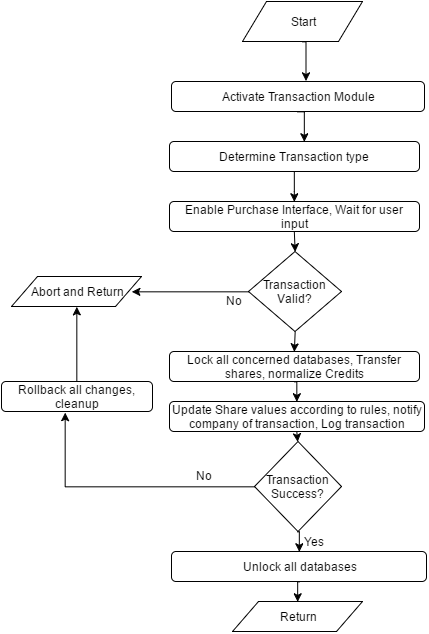

The diagram above was exported from draw.io. Its source (the exported page's mxGraphModel, read from the mxfile embedded in the PNG):
<mxGraphModel dx="733" dy="353" grid="1" gridSize="10" guides="1" tooltips="1" connect="1" arrows="1" fold="1" page="1" pageScale="1" pageWidth="850" pageHeight="1100" background="#ffffff" math="0" shadow="0">
  <root>
    <mxCell id="0" />
    <mxCell id="1" parent="0" />
    <mxCell id="62" style="edgeStyle=orthogonalEdgeStyle;rounded=0;html=1;exitX=0.5;exitY=1;entryX=0.532;entryY=-0.028;entryPerimeter=0;jettySize=auto;orthogonalLoop=1;" edge="1" parent="1" source="2" target="3">
      <mxGeometry relative="1" as="geometry" />
    </mxCell>
    <mxCell id="2" value="Start" style="shape=parallelogram;whiteSpace=wrap;html=1;" vertex="1" parent="1">
      <mxGeometry x="381" y="20" width="120" height="40" as="geometry" />
    </mxCell>
    <mxCell id="63" style="edgeStyle=orthogonalEdgeStyle;rounded=0;html=1;exitX=0.5;exitY=1;entryX=0.539;entryY=0;entryPerimeter=0;jettySize=auto;orthogonalLoop=1;" edge="1" parent="1" source="3" target="59">
      <mxGeometry relative="1" as="geometry" />
    </mxCell>
    <mxCell id="3" value="Activate Transaction Module" style="rounded=1;whiteSpace=wrap;html=1;" vertex="1" parent="1">
      <mxGeometry x="310" y="100" width="253" height="30" as="geometry" />
    </mxCell>
    <mxCell id="34" style="edgeStyle=orthogonalEdgeStyle;rounded=0;html=1;exitX=0.5;exitY=1;entryX=0.5;entryY=0;jettySize=auto;orthogonalLoop=1;" edge="1" parent="1" source="30" target="33">
      <mxGeometry relative="1" as="geometry" />
    </mxCell>
    <mxCell id="30" value="Enable Purchase Interface, Wait for user input" style="rounded=1;whiteSpace=wrap;html=1;" vertex="1" parent="1">
      <mxGeometry x="308" y="220" width="250" height="30" as="geometry" />
    </mxCell>
    <mxCell id="39" style="edgeStyle=orthogonalEdgeStyle;rounded=0;html=1;exitX=0;exitY=0.5;entryX=0.926;entryY=0.5;entryPerimeter=0;jettySize=auto;orthogonalLoop=1;" edge="1" parent="1" source="33" target="36">
      <mxGeometry relative="1" as="geometry" />
    </mxCell>
    <mxCell id="42" style="edgeStyle=orthogonalEdgeStyle;rounded=0;html=1;exitX=0.5;exitY=1;entryX=0.5;entryY=0;jettySize=auto;orthogonalLoop=1;" edge="1" parent="1" source="33" target="41">
      <mxGeometry relative="1" as="geometry" />
    </mxCell>
    <mxCell id="33" value="Transaction Valid?" style="rhombus;whiteSpace=wrap;html=1;" vertex="1" parent="1">
      <mxGeometry x="387" y="270" width="93" height="80" as="geometry" />
    </mxCell>
    <mxCell id="36" value="Abort and Return" style="shape=parallelogram;whiteSpace=wrap;html=1;" vertex="1" parent="1">
      <mxGeometry x="150" y="295" width="130" height="30" as="geometry" />
    </mxCell>
    <mxCell id="40" value="No" style="text;html=1;resizable=0;points=[];autosize=1;align=left;verticalAlign=top;spacingTop=-4;" vertex="1" parent="1">
      <mxGeometry x="363" y="310" width="30" height="20" as="geometry" />
    </mxCell>
    <mxCell id="44" style="edgeStyle=orthogonalEdgeStyle;rounded=0;html=1;exitX=0.5;exitY=1;entryX=0.5;entryY=0;jettySize=auto;orthogonalLoop=1;" edge="1" parent="1" source="41" target="43">
      <mxGeometry relative="1" as="geometry" />
    </mxCell>
    <mxCell id="41" value="Lock all concerned databases, Transfer shares, normalize Credits" style="rounded=1;whiteSpace=wrap;html=1;" vertex="1" parent="1">
      <mxGeometry x="308" y="370" width="250" height="30" as="geometry" />
    </mxCell>
    <mxCell id="64" style="edgeStyle=orthogonalEdgeStyle;rounded=0;html=1;exitX=0.5;exitY=1;entryX=0.5;entryY=0;jettySize=auto;orthogonalLoop=1;" edge="1" parent="1" source="43" target="48">
      <mxGeometry relative="1" as="geometry" />
    </mxCell>
    <mxCell id="43" value="Update Share values according to rules, notify company of transaction, Log transaction" style="rounded=1;whiteSpace=wrap;html=1;" vertex="1" parent="1">
      <mxGeometry x="308" y="420" width="255" height="30" as="geometry" />
    </mxCell>
    <mxCell id="54" style="edgeStyle=orthogonalEdgeStyle;rounded=0;html=1;exitX=0.5;exitY=1;entryX=0.5;entryY=0;jettySize=auto;orthogonalLoop=1;" edge="1" parent="1" source="48" target="53">
      <mxGeometry relative="1" as="geometry" />
    </mxCell>
    <mxCell id="48" value="Transaction Success?" style="rhombus;whiteSpace=wrap;html=1;" vertex="1" parent="1">
      <mxGeometry x="393" y="460" width="87" height="90" as="geometry" />
    </mxCell>
    <mxCell id="50" value="No" style="text;html=1;resizable=0;points=[];autosize=1;align=left;verticalAlign=top;spacingTop=-4;" vertex="1" parent="1">
      <mxGeometry x="333" y="485" width="30" height="20" as="geometry" />
    </mxCell>
    <mxCell id="66" style="edgeStyle=orthogonalEdgeStyle;rounded=0;html=1;exitX=0.5;exitY=0;entryX=0.5;entryY=1;jettySize=auto;orthogonalLoop=1;" edge="1" parent="1" source="51" target="36">
      <mxGeometry relative="1" as="geometry" />
    </mxCell>
    <mxCell id="51" value="Rollback all changes, cleanup" style="rounded=1;whiteSpace=wrap;html=1;" vertex="1" parent="1">
      <mxGeometry x="140" y="400" width="151" height="30" as="geometry" />
    </mxCell>
    <mxCell id="52" style="edgeStyle=orthogonalEdgeStyle;rounded=0;html=1;entryX=0.419;entryY=1.028;entryPerimeter=0;jettySize=auto;orthogonalLoop=1;" edge="1" parent="1" source="48" target="51">
      <mxGeometry relative="1" as="geometry">
        <mxPoint x="393" y="510" as="sourcePoint" />
        <mxPoint x="287.5" y="325.83333333333337" as="targetPoint" />
      </mxGeometry>
    </mxCell>
    <mxCell id="56" style="edgeStyle=orthogonalEdgeStyle;rounded=0;html=1;exitX=0.5;exitY=1;entryX=0.5;entryY=0;jettySize=auto;orthogonalLoop=1;" edge="1" parent="1" source="53" target="55">
      <mxGeometry relative="1" as="geometry" />
    </mxCell>
    <mxCell id="53" value="Unlock all databases" style="rounded=1;whiteSpace=wrap;html=1;" vertex="1" parent="1">
      <mxGeometry x="310" y="570" width="255" height="30" as="geometry" />
    </mxCell>
    <mxCell id="55" value="Return" style="shape=parallelogram;whiteSpace=wrap;html=1;" vertex="1" parent="1">
      <mxGeometry x="371" y="620" width="130" height="30" as="geometry" />
    </mxCell>
    <mxCell id="60" style="edgeStyle=orthogonalEdgeStyle;rounded=0;html=1;entryX=0.5;entryY=0;jettySize=auto;orthogonalLoop=1;" edge="1" parent="1" source="59" target="30">
      <mxGeometry relative="1" as="geometry" />
    </mxCell>
    <mxCell id="59" value="Determine Transaction type" style="rounded=1;whiteSpace=wrap;html=1;" vertex="1" parent="1">
      <mxGeometry x="308" y="160" width="250" height="30" as="geometry" />
    </mxCell>
    <mxCell id="65" value="Yes" style="text;html=1;resizable=0;points=[];autosize=1;align=left;verticalAlign=top;spacingTop=-4;" vertex="1" parent="1">
      <mxGeometry x="441" y="551" width="40" height="20" as="geometry" />
    </mxCell>
  </root>
</mxGraphModel>